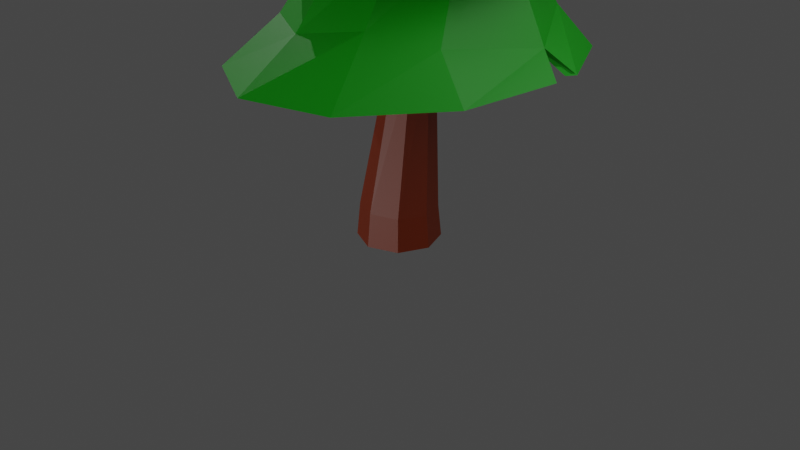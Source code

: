# Source: lowpolytree.blend  (saved by Blender 3.5.10; exported with 4.5.12 LTS)
import bpy
from mathutils import Matrix  # noqa: F401  (used for matrix-valued properties, if any)

bpy.ops.wm.read_factory_settings(use_empty=True)
scene = bpy.context.scene
scene.name = 'Scene'

# ---- collections
col_collection = bpy.data.collections.new('Collection'); scene.collection.children.link(col_collection)

# ---- materials (node trees are filled in below, after node groups)
mat_green = bpy.data.materials.new('Green')
mat_green.use_transparent_shadow = False
mat_brown = bpy.data.materials.new('Brown')
mat_brown.use_transparent_shadow = False

# ---- material node trees
mat_green.use_nodes = True; mat_green.node_tree.nodes.clear()
_N = mat_green.node_tree.nodes; _L = mat_green.node_tree.links
n0 = _N.new('ShaderNodeBsdfPrincipled'); n0.name = 'Principled BSDF'; n0.location = (10, 300)
n0.distribution = 'GGX'
n0.subsurface_method = 'RANDOM_WALK_SKIN'
n0.inputs[0].default_value = (0.0007236, 0.3108, 0.0, 1.0)
n0.inputs[3].default_value = 1.45
n0.inputs[27].default_value = (0.0, 0.0, 0.0, 1.0)
n0.inputs[28].default_value = 1.0
n1 = _N.new('ShaderNodeOutputMaterial'); n1.name = 'Material Output'; n1.location = (300, 300)
_L.new(n0.outputs[0], n1.inputs[0])
n1.is_active_output = True
mat_brown.use_nodes = True; mat_brown.node_tree.nodes.clear()
_N = mat_brown.node_tree.nodes; _L = mat_brown.node_tree.links
n0 = _N.new('ShaderNodeBsdfPrincipled'); n0.name = 'Principled BSDF'; n0.location = (10, 300)
n0.distribution = 'GGX'
n0.subsurface_method = 'RANDOM_WALK_SKIN'
n0.inputs[0].default_value = (0.196, 0.02205, 0.0, 1.0)
n0.inputs[3].default_value = 1.45
n0.inputs[27].default_value = (0.0, 0.0, 0.0, 1.0)
n0.inputs[28].default_value = 1.0
n1 = _N.new('ShaderNodeOutputMaterial'); n1.name = 'Material Output'; n1.location = (300, 300)
_L.new(n0.outputs[0], n1.inputs[0])
n1.is_active_output = True

# ---- world
world_world = bpy.data.worlds.new('World'); scene.world = world_world
world_world.use_nodes = True; world_world.node_tree.nodes.clear()
_N = world_world.node_tree.nodes; _L = world_world.node_tree.links
n0 = _N.new('ShaderNodeOutputWorld'); n0.name = 'World Output'; n0.location = (300, 300)
n1 = _N.new('ShaderNodeBackground'); n1.name = 'Background'; n1.location = (10, 300)
n1.inputs[0].default_value = (0.05088, 0.05088, 0.05088, 1.0)
_L.new(n1.outputs[0], n0.inputs[0])
n0.is_active_output = True
world_world.color = (0.05088, 0.05088, 0.05088)
world_world.use_sun_shadow = False
world_world.sun_shadow_jitter_overblur = 0.0

# ---- cameras
cam_camera = bpy.data.cameras.new('Camera')
cam_camera.clip_end = 100.0
cam_camera.ortho_scale = 7.314

# ---- lights
light_light = bpy.data.lights.new('Light', 'POINT')
light_light.transmission_factor = 0.0
light_light.energy = 1000.0
light_light.shadow_soft_size = 5.241
light_light.shadow_maximum_resolution = 0.006
light_light.use_absolute_resolution = True
light_sun = bpy.data.lights.new('Sun', 'SUN')
light_sun.transmission_factor = 0.0
light_sun.energy = 1.0
light_sun_001 = bpy.data.lights.new('Sun.001', 'SUN')
light_sun_001.transmission_factor = 0.0
light_sun_001.energy = 1.0

# ---- meshes
me_cylinder_001 = bpy.data.meshes.new('Cylinder.001')
me_cylinder_001.from_pydata([(0.0, 1.0, -1.0), (3.911e-10, 0.9217, 0.9163), (0.7071, 0.7071, -1.0), (0.6522, 0.6517, 0.9408), (1.0, 0.0, -1.0), (0.9223, -5.667e-12, 1.0), (0.7071, -0.7071, -1.0), (0.6522, -0.6517, 1.059), (0.0, -1.0, -1.0), (3.911e-10, -0.9217, 1.084), (-0.7071, -0.7071, -1.0), (-0.6522, -0.6517, 1.059), (-1.0, 0.0, -1.0), (-0.9223, -5.667e-12, 1.0), (-0.7071, 0.7071, -1.0), (-0.6522, 0.6517, 0.9408), (0.3038, 0.8569, 10.32), (-0.07632, 1.022, 10.31), (0.4584, 0.4757, 10.2), (0.2971, 0.1016, 10.01), (-0.08582, -0.04631, 9.861), (-0.4659, 0.1187, 9.849), (-0.6206, 0.4999, 9.975), (-0.4592, 0.874, 10.17), (0.3107, 1.162, 17.27), (0.03559, 1.321, 17.3), (0.3922, 0.8541, 17.24), (0.2323, 0.5789, 17.24), (-0.07531, 0.4971, 17.25), (-0.3504, 0.6568, 17.29), (-0.4319, 0.9644, 17.31), (-0.272, 1.24, 17.32), (0.5164, 1.055, 20.14), (0.2959, 1.187, 20.24), (0.5808, 0.8035, 20.12), (0.4515, 0.5799, 20.19), (0.2042, 0.5151, 20.31), (-0.01626, 0.6472, 20.4), (-0.08072, 0.8988, 20.42), (0.04858, 1.122, 20.35), (0.4947, 1.681, 25.22), (0.3144, 1.744, 25.33), (0.5693, 1.514, 25.04), (0.4945, 1.343, 24.89), (0.3141, 1.266, 24.86), (0.1338, 1.33, 24.97), (0.05916, 1.497, 25.15), (0.134, 1.668, 25.3), (0.9589, 1.859, 28.82), (0.9352, 1.869, 28.82), (0.9686, 1.836, 28.83), (0.9588, 1.813, 28.85), (0.9352, 1.804, 28.86), (0.9115, 1.814, 28.86), (0.9017, 1.837, 28.85), (0.9115, 1.86, 28.83), (0.5784, 4.432, 10.28), (-1.96, 4.027, 9.838), (-3.798, 2.232, 9.391), (-4.322, 0.1486, 9.133), (-3.09, -2.613, 9.163), (-0.8144, -3.813, 9.468), (1.727, -3.445, 9.934), (3.565, -1.65, 10.38), (4.003, 1.214, 10.77), (2.857, 3.196, 10.61), (0.3775, 2.871, 17.1), (-0.8526, 2.693, 17.1), (-1.744, 1.827, 17.1), (-1.955, 0.6022, 17.1), (-1.406, -0.5129, 17.1), (-0.3068, -1.092, 17.1), (0.9233, -0.9151, 17.1), (1.814, -0.04859, 17.1), (2.026, 1.176, 17.1), (1.477, 2.291, 17.1), (0.04122, 3.461, 16.16), (-1.782, 2.409, 15.85), (-2.905, 1.316, 15.9), (-2.9, -0.6015, 15.23), (-1.936, -2.074, 15.16), (0.05792, -2.746, 15.3), (1.881, -2.153, 15.61), (3.004, -0.6015, 15.96), (2.973, 1.436, 16.16), (1.867, 2.868, 15.43), (0.3105, 2.072, 22.72), (-0.221, 1.905, 22.87), (-0.5494, 1.459, 23.08), (-0.5494, 0.9042, 23.27), (-0.221, 0.4523, 23.37), (0.3105, 0.2761, 23.34), (0.842, 0.4428, 23.19), (1.17, 0.8887, 22.98), (1.17, 1.444, 22.79), (0.842, 1.895, 22.69), (0.4826, 2.672, 21.65), (-0.3974, 2.524, 21.74), (-1.201, 1.755, 22.04), (-1.296, 0.8262, 22.23), (-0.8471, -0.0802, 22.45), (0.05131, -0.5519, 22.53), (1.145, -0.3148, 22.16), (1.783, 0.2946, 22.23), (1.955, 1.289, 21.96), (1.506, 2.196, 21.74), (0.8524, 2.251, 26.6), (0.4407, 2.191, 26.83), (0.1506, 1.897, 27.11), (0.09304, 1.481, 27.31), (0.2899, 1.104, 27.36), (0.6661, 0.9072, 27.25), (1.078, 0.9675, 27.01), (1.368, 1.261, 26.74), (1.425, 1.677, 26.54), (1.229, 2.055, 26.48), (0.5913, 2.588, 25.72), (-0.1348, 2.331, 26.14), (-0.3525, 1.882, 26.68), (-0.3196, 1.251, 27.08), (0.08167, 0.7402, 27.2), (0.6979, 0.5452, 27.0), (1.423, 0.8202, 26.42), (1.642, 1.251, 26.04), (1.609, 1.882, 25.18), (1.208, 2.393, 25.52), (1.053, 1.924, 33.58), (1.041, 1.92, 33.59), (1.033, 1.909, 33.6), (1.034, 1.895, 33.61), (1.043, 1.884, 33.61), (1.056, 1.88, 33.6), (1.068, 1.884, 33.59), (1.076, 1.895, 33.58), (1.075, 1.909, 33.57), (1.066, 1.92, 33.57), (-3.635, 0.7867, 12.18), (-2.236, -1.548, 12.19), (0.4782, 3.622, 11.91), (-1.399, 3.351, 13.5), (2.677, -1.409, 12.79), (3.254, 1.033, 11.89), (-0.5571, -2.434, 12.34), (-2.756, 2.027, 12.3), (2.157, 2.737, 12.91), (1.32, -2.162, 13.36), (2.085, 1.38, 18.0), (2.087, 0.1436, 17.96), (0.1842, -1.235, 17.81), (-0.9946, -0.8504, 17.75), (-1.727, 1.388, 17.78), (-1.001, 2.387, 17.85), (1.355, 2.382, 17.99), (1.361, -0.8552, 17.89), (-1.725, 0.1513, 17.74), (0.1759, 2.766, 17.93), (-0.2495, 2.466, 23.04), (-0.8994, 1.834, 22.5), (1.861, 1.358, 23.25), (1.457, 2.171, 22.21), (0.1598, -0.2944, 23.0), (1.06, 0.05163, 23.86), (-1.051, 0.9419, 22.76), (0.6505, 2.594, 22.16), (1.71, 0.4652, 22.66), (-0.6465, 0.1287, 22.95), (1.228, 1.037, 27.53), (0.8026, 0.8977, 27.85), (0.07636, 1.402, 27.9), (0.05284, 1.852, 27.62), (0.7264, 2.356, 26.94), (1.166, 2.217, 26.79), (1.476, 1.402, 27.16), (0.3627, 1.037, 27.99), (0.3011, 2.217, 27.25), (1.453, 1.852, 26.88), (-0.996, 1.973, 21.89), (0.7545, 2.662, 21.65), (1.056, -0.7219, 22.45), (0.09252, 2.425, 26.02), (1.221, 0.6738, 26.51), (3.023, 1.267, 16.23), (-1.768, -2.153, 15.16), (0.3029, 4.37, 10.3), (4.009, 0.5592, 10.74), (-4.229, -0.3041, 9.133)], [], [(0, 1, 3, 2), (2, 3, 5, 4), (4, 5, 7, 6), (6, 7, 9, 8), (8, 9, 11, 10), (10, 11, 13, 12), (11, 9, 20, 21), (12, 13, 15, 14), (14, 15, 1, 0), (0, 2, 4, 6, 8, 10, 12, 14), (18, 16, 24, 26), (1, 15, 23, 17), (3, 1, 17, 16), (7, 5, 18, 19), (13, 11, 21, 22), (9, 7, 19, 20), (15, 13, 22, 23), (5, 3, 16, 18), (25, 31, 39, 33), (23, 22, 30, 31), (21, 20, 28, 29), (19, 18, 26, 27), (16, 17, 25, 24), (17, 23, 31, 25), (22, 21, 29, 30), (20, 19, 27, 28), (35, 34, 42, 43), (30, 29, 37, 38), (28, 27, 35, 36), (26, 24, 32, 34), (31, 30, 38, 39), (29, 28, 36, 37), (27, 26, 34, 35), (24, 25, 33, 32), (47, 46, 54, 55), (32, 33, 41, 40), (33, 39, 47, 41), (38, 37, 45, 46), (36, 35, 43, 44), (34, 32, 40, 42), (39, 38, 46, 47), (37, 36, 44, 45), (48, 49, 55, 54, 53, 52, 51, 50), (45, 44, 52, 53), (43, 42, 50, 51), (40, 41, 49, 48), (41, 47, 55, 49), (46, 45, 53, 54), (44, 43, 51, 52), (42, 40, 48, 50), (136, 137, 70, 69), (138, 139, 67, 66), (140, 141, 74, 73), (137, 142, 71, 70), (139, 143, 68, 67), (141, 144, 75, 74), (142, 145, 72, 71), (143, 136, 69, 68), (144, 138, 66, 75), (145, 140, 73, 72), (146, 147, 93, 94), (148, 149, 90, 91), (150, 151, 87, 88), (152, 146, 94, 95), (153, 148, 91, 92), (154, 150, 88, 89), (155, 152, 95, 86), (147, 153, 92, 93), (149, 154, 89, 90), (151, 155, 86, 87), (156, 157, 108, 107), (158, 159, 115, 114), (160, 161, 112, 111), (157, 162, 109, 108), (159, 163, 106, 115), (161, 164, 113, 112), (162, 165, 110, 109), (163, 156, 107, 106), (164, 158, 114, 113), (165, 160, 111, 110), (166, 167, 131, 132), (168, 169, 128, 129), (170, 171, 135, 126), (172, 166, 132, 133), (173, 168, 129, 130), (174, 170, 126, 127), (175, 172, 133, 134), (167, 173, 130, 131), (169, 174, 127, 128), (171, 175, 134, 135), (62, 63, 140, 145), (65, 56, 138, 144), (58, 59, 136, 143), (61, 62, 145, 142), (64, 65, 144, 141), (57, 58, 143, 139), (60, 61, 142, 137), (63, 184, 141, 140), (183, 57, 139, 138), (185, 60, 137, 136), (77, 76, 155, 151), (80, 79, 154, 149), (83, 82, 153, 147), (76, 85, 152, 155), (79, 78, 150, 154), (82, 81, 148, 153), (85, 84, 146, 152), (78, 77, 151, 150), (81, 182, 149, 148), (181, 83, 147, 146), (100, 101, 160, 165), (103, 104, 158, 164), (96, 97, 156, 163), (99, 100, 165, 162), (102, 103, 164, 161), (105, 177, 163, 159), (98, 99, 162, 157), (101, 178, 161, 160), (104, 105, 159, 158), (97, 176, 157, 156), (125, 124, 175, 171), (118, 117, 174, 169), (121, 120, 173, 167), (124, 123, 172, 175), (179, 116, 170, 174), (120, 119, 168, 173), (123, 122, 166, 172), (116, 125, 171, 170), (119, 118, 169, 168), (180, 121, 167, 166)])
me_cylinder_001.polygons.foreach_set('material_index', [1, 1, 1, 1, 1, 1, 1, 1, 1, 0, 1, 1, 1, 1, 1, 1, 1, 1, 1, 1, 1, 1, 1, 1, 1, 1, 1, 1, 1, 1, 1, 1, 1, 1, 1, 1, 1, 1, 1, 1, 1, 1, 0, 1, 1, 1, 1, 1, 1, 1, 0, 0, 0, 0, 0, 0, 0, 0, 0, 0, 0, 0, 0, 0, 0, 0, 0, 0, 0, 0, 0, 0, 0, 0, 0, 0, 0, 0, 0, 0, 0, 0, 0, 0, 0, 0, 0, 0, 0, 0, 0, 0, 0, 0, 0, 0, 0, 0, 0, 0, 0, 0, 0, 0, 0, 0, 0, 0, 0, 0, 0, 0, 0, 0, 0, 0, 0, 0, 0, 0, 0, 0, 0, 0, 0, 0, 0, 0, 0, 0])
_uv = me_cylinder_001.uv_layers.new(name='UVMap')
_uv.uv.foreach_set('vector', [1.0, 0.5, 1.0, 1.0, 0.875, 1.0, 0.875, 0.5, 0.875, 0.5, 0.875, 1.0, 0.75, 1.0, 0.75, 0.5, 0.75, 0.5, 0.75, 1.0, 0.625, 1.0, 0.625, 0.5, 0.625, 0.5, 0.625, 1.0, 0.5, 1.0, 0.5, 0.5, 0.5, 0.5, 0.5, 1.0, 0.375, 1.0, 0.375, 0.5, 0.375, 0.5, 0.375, 1.0, 0.25, 1.0, 0.25, 0.5, 0.375, 1.0, 0.5, 1.0, 0.5, 1.0, 0.375, 1.0, 0.25, 0.5, 0.25, 1.0, 0.125, 1.0, 0.125, 0.5, 0.125, 0.5, 0.125, 1.0, 0.0, 1.0, 0.0, 0.5, 0.75, 0.49, 0.9197, 0.4197, 0.99, 0.25, 0.9197, 0.08029, 0.75, 0.01, 0.5803, 0.08029, 0.51, 0.25, 0.5803, 0.4197, 0.75, 1.0, 0.875, 1.0, 0.875, 1.0, 0.75, 1.0, 0.0, 1.0, 0.125, 1.0, 0.125, 1.0, 0.0, 1.0, 0.875, 1.0, 1.0, 1.0, 1.0, 1.0, 0.875, 1.0, 0.625, 1.0, 0.75, 1.0, 0.75, 1.0, 0.625, 1.0, 0.25, 1.0, 0.375, 1.0, 0.375, 1.0, 0.25, 1.0, 0.5, 1.0, 0.625, 1.0, 0.625, 1.0, 0.5, 1.0, 0.125, 1.0, 0.25, 1.0, 0.25, 1.0, 0.125, 1.0, 0.75, 1.0, 0.875, 1.0, 0.875, 1.0, 0.75, 1.0, 0.0, 1.0, 0.125, 1.0, 0.125, 1.0, 0.0, 1.0, 0.125, 1.0, 0.25, 1.0, 0.25, 1.0, 0.125, 1.0, 0.375, 1.0, 0.5, 1.0, 0.5, 1.0, 0.375, 1.0, 0.625, 1.0, 0.75, 1.0, 0.75, 1.0, 0.625, 1.0, 0.875, 1.0, 1.0, 1.0, 1.0, 1.0, 0.875, 1.0, 0.0, 1.0, 0.125, 1.0, 0.125, 1.0, 0.0, 1.0, 0.25, 1.0, 0.375, 1.0, 0.375, 1.0, 0.25, 1.0, 0.5, 1.0, 0.625, 1.0, 0.625, 1.0, 0.5, 1.0, 0.625, 1.0, 0.75, 1.0, 0.75, 1.0, 0.625, 1.0, 0.25, 1.0, 0.375, 1.0, 0.375, 1.0, 0.25, 1.0, 0.5, 1.0, 0.625, 1.0, 0.625, 1.0, 0.5, 1.0, 0.75, 1.0, 0.875, 1.0, 0.875, 1.0, 0.75, 1.0, 0.125, 1.0, 0.25, 1.0, 0.25, 1.0, 0.125, 1.0, 0.375, 1.0, 0.5, 1.0, 0.5, 1.0, 0.375, 1.0, 0.625, 1.0, 0.75, 1.0, 0.75, 1.0, 0.625, 1.0, 0.875, 1.0, 1.0, 1.0, 1.0, 1.0, 0.875, 1.0, 0.125, 1.0, 0.25, 1.0, 0.25, 1.0, 0.125, 1.0, 0.875, 1.0, 1.0, 1.0, 1.0, 1.0, 0.875, 1.0, 0.0, 1.0, 0.125, 1.0, 0.125, 1.0, 0.0, 1.0, 0.25, 1.0, 0.375, 1.0, 0.375, 1.0, 0.25, 1.0, 0.5, 1.0, 0.625, 1.0, 0.625, 1.0, 0.5, 1.0, 0.75, 1.0, 0.875, 1.0, 0.875, 1.0, 0.75, 1.0, 0.125, 1.0, 0.25, 1.0, 0.25, 1.0, 0.125, 1.0, 0.375, 1.0, 0.5, 1.0, 0.5, 1.0, 0.375, 1.0, 0.4197, 0.4197, 0.25, 0.49, 0.08029, 0.4197, 0.01, 0.25, 0.08029, 0.08029, 0.25, 0.01, 0.4197, 0.08029, 0.49, 0.25, 0.375, 1.0, 0.5, 1.0, 0.5, 1.0, 0.375, 1.0, 0.625, 1.0, 0.75, 1.0, 0.75, 1.0, 0.625, 1.0, 0.875, 1.0, 1.0, 1.0, 1.0, 1.0, 0.875, 1.0, 0.0, 1.0, 0.125, 1.0, 0.125, 1.0, 0.0, 1.0, 0.25, 1.0, 0.375, 1.0, 0.375, 1.0, 0.25, 1.0, 0.5, 1.0, 0.625, 1.0, 0.625, 1.0, 0.5, 1.0, 0.75, 1.0, 0.875, 1.0, 0.875, 1.0, 0.75, 1.0, 0.0, 0.0, 0.0, 0.0, 0.0, 0.0, 0.0, 0.0, 0.0, 0.0, 0.0, 0.0, 0.0, 0.0, 0.0, 0.0, 0.0, 0.0, 0.0, 0.0, 0.0, 0.0, 0.0, 0.0, 0.0, 0.0, 0.0, 0.0, 0.0, 0.0, 0.0, 0.0, 0.0, 0.0, 0.0, 0.0, 0.0, 0.0, 0.0, 0.0, 0.0, 0.0, 0.0, 0.0, 0.0, 0.0, 0.0, 0.0, 0.0, 0.0, 0.0, 0.0, 0.0, 0.0, 0.0, 0.0, 0.0, 0.0, 0.0, 0.0, 0.0, 0.0, 0.0, 0.0, 0.0, 0.0, 0.0, 0.0, 0.0, 0.0, 0.0, 0.0, 0.0, 0.0, 0.0, 0.0, 0.0, 0.0, 0.0, 0.0, 0.0, 0.0, 0.0, 0.0, 0.0, 0.0, 0.0, 0.0, 0.0, 0.0, 0.0, 0.0, 0.0, 0.0, 0.0, 0.0, 0.0, 0.0, 0.0, 0.0, 0.0, 0.0, 0.0, 0.0, 0.0, 0.0, 0.0, 0.0, 0.0, 0.0, 0.0, 0.0, 0.0, 0.0, 0.0, 0.0, 0.0, 0.0, 0.0, 0.0, 0.0, 0.0, 0.0, 0.0, 0.0, 0.0, 0.0, 0.0, 0.0, 0.0, 0.0, 0.0, 0.0, 0.0, 0.0, 0.0, 0.0, 0.0, 0.0, 0.0, 0.0, 0.0, 0.0, 0.0, 0.0, 0.0, 0.0, 0.0, 0.0, 0.0, 0.0, 0.0, 0.0, 0.0, 0.0, 0.0, 0.0, 0.0, 0.0, 0.0, 0.0, 0.0, 0.0, 0.0, 0.0, 0.0, 0.0, 0.0, 0.0, 0.0, 0.0, 0.0, 0.0, 0.0, 0.0, 0.0, 0.0, 0.0, 0.0, 0.0, 0.0, 0.0, 0.0, 0.0, 0.0, 0.0, 0.0, 0.0, 0.0, 0.0, 0.0, 0.0, 0.0, 0.0, 0.0, 0.0, 0.0, 0.0, 0.0, 0.0, 0.0, 0.0, 0.0, 0.0, 0.0, 0.0, 0.0, 0.0, 0.0, 0.0, 0.0, 0.0, 0.0, 0.0, 0.0, 0.0, 0.0, 0.0, 0.0, 0.0, 0.0, 0.0, 0.0, 0.0, 0.0, 0.0, 0.0, 0.0, 0.0, 0.0, 0.0, 0.0, 0.0, 0.0, 0.0, 0.0, 0.0, 0.0, 0.0, 0.0, 0.0, 0.0, 0.0, 0.0, 0.0, 0.0, 0.0, 0.0, 0.0, 0.0, 0.0, 0.0, 0.0, 0.0, 0.0, 0.0, 0.0, 0.0, 0.0, 0.0, 0.0, 0.0, 0.0, 0.0, 0.0, 0.0, 0.0, 0.0, 0.0, 0.0, 0.0, 0.0, 0.0, 0.0, 0.0, 0.0, 0.0, 0.0, 0.0, 0.0, 0.0, 0.0, 0.0, 0.0, 0.0, 0.0, 0.0, 0.0, 0.0, 0.0, 0.0, 0.0, 0.0, 0.0, 0.0, 0.0, 0.0, 0.0, 0.0, 0.0, 0.0, 0.0, 0.0, 0.0, 0.0, 0.0, 0.0, 0.0, 0.0, 0.0, 0.0, 0.0, 0.0, 0.0, 0.0, 0.0, 0.0, 0.0, 0.0, 0.0, 0.0, 0.0, 0.0, 0.0, 0.0, 0.0, 0.0, 0.0, 0.0, 0.0, 0.0, 0.0, 0.0, 0.0, 0.0, 0.0, 0.0, 0.0, 0.0, 0.0, 0.0, 0.0, 0.0, 0.0, 0.0, 0.0, 0.0, 0.0, 0.0, 0.0, 0.0, 0.0, 0.0, 0.0, 0.0, 0.0, 0.0, 0.0, 0.0, 0.0, 0.0, 0.0, 0.0, 0.0, 0.0, 0.0, 0.0, 0.0, 0.0, 0.0, 0.0, 0.0, 0.0, 0.0, 0.0, 0.0, 0.0, 0.0, 0.0, 0.0, 0.0, 0.0, 0.0, 0.0, 0.0, 0.0, 0.0, 0.0, 0.0, 0.0, 0.0, 0.0, 0.0, 0.0, 0.0, 0.0, 0.0, 0.0, 0.0, 0.0, 0.0, 0.0, 0.0, 0.0, 0.0, 0.0, 0.0, 0.0, 0.0, 0.0, 0.0, 0.0, 0.0, 0.0, 0.0, 0.0, 0.0, 0.0, 0.0, 0.0, 0.0, 0.0, 0.0, 0.0, 0.0, 0.0, 0.0, 0.0, 0.0, 0.0, 0.0, 0.0, 0.0, 0.0, 0.0, 0.0, 0.0, 0.0, 0.0, 0.0, 0.0, 0.0, 0.0, 0.0, 0.0, 0.0, 0.0, 0.0, 0.0, 0.0, 0.0, 0.0, 0.0, 0.0, 0.0, 0.0, 0.0, 0.0, 0.0, 0.0, 0.0, 0.0, 0.0, 0.0, 0.0, 0.0, 0.0, 0.0, 0.0, 0.0, 0.0, 0.0, 0.0, 0.0, 0.0, 0.0, 0.0, 0.0, 0.0, 0.0, 0.0, 0.0, 0.0, 0.0, 0.0, 0.0, 0.0, 0.0, 0.0, 0.0, 0.0, 0.0, 0.0, 0.0, 0.0, 0.0, 0.0, 0.0, 0.0, 0.0, 0.0, 0.0, 0.0, 0.0, 0.0, 0.0, 0.0, 0.0, 0.0, 0.0, 0.0, 0.0, 0.0, 0.0, 0.0, 0.0, 0.0, 0.0, 0.0, 0.0, 0.0, 0.0, 0.0, 0.0, 0.0, 0.0, 0.0, 0.0, 0.0, 0.0, 0.0, 0.0, 0.0, 0.0, 0.0, 0.0, 0.0, 0.0, 0.0, 0.0, 0.0, 0.0, 0.0, 0.0, 0.0, 0.0, 0.0, 0.0, 0.0, 0.0, 0.0, 0.0, 0.0, 0.0, 0.0, 0.0, 0.0, 0.0, 0.0, 0.0, 0.0, 0.0, 0.0, 0.0, 0.0, 0.0, 0.0, 0.0, 0.0, 0.0, 0.0, 0.0, 0.0, 0.0, 0.0, 0.0, 0.0, 0.0, 0.0, 0.0, 0.0, 0.0, 0.0, 0.0, 0.0, 0.0, 0.0, 0.0, 0.0, 0.0, 0.0, 0.0, 0.0, 0.0, 0.0, 0.0, 0.0, 0.0, 0.0, 0.0, 0.0, 0.0, 0.0, 0.0, 0.0, 0.0, 0.0, 0.0, 0.0, 0.0, 0.0, 0.0, 0.0, 0.0, 0.0, 0.0, 0.0, 0.0, 0.0, 0.0, 0.0, 0.0, 0.0, 0.0, 0.0, 0.0, 0.0, 0.0, 0.0, 0.0, 0.0, 0.0, 0.0, 0.0, 0.0, 0.0, 0.0, 0.0, 0.0, 0.0])
me_cylinder_001.materials.append(mat_green)
me_cylinder_001.materials.append(mat_brown)
me_cylinder_001.materials.append(None)
me_cylinder_001.update()

# ---- objects
ob_light = bpy.data.objects.new('Light', light_light)
ob_camera = bpy.data.objects.new('Camera', cam_camera)
ob_cylinder = bpy.data.objects.new('Cylinder', me_cylinder_001)
ob_sun = bpy.data.objects.new('Sun', light_sun)
ob_sun_001 = bpy.data.objects.new('Sun.001', light_sun_001)

# ---- transforms, parenting, visibility, modifiers, constraints
ob_light.location = (4.076, 1.005, 5.904)
ob_light.rotation_euler = (0.6503, 0.05522, 1.866)
ob_light.lock_rotations_4d = False
ob_light.empty_display_type = 'ARROWS'
ob_light.color = (0.0, 0.0, 0.0, 0.0)
ob_light.lineart.crease_threshold = 0.0
ob_camera.location = (7.359, -6.926, 4.958)
ob_camera.rotation_euler = (1.109, 0.0, 0.8149)
ob_camera.lock_rotations_4d = False
ob_camera.empty_display_type = 'ARROWS'
ob_camera.color = (0.0, 0.0, 0.0, 0.0)
ob_camera.display_type = 'WIRE'
ob_camera.lineart.crease_threshold = 0.0
ob_cylinder.location = (0.0, 0.0, 0.0)
ob_cylinder.scale = (0.4265, 0.4265, 0.1692)
_m = ob_cylinder.modifiers.new('Solidify', 'SOLIDIFY')
_m.thickness = 0.27
ob_sun.location = (-6.231, 0.928, 4.568)
ob_sun.rotation_euler = (-0.7835, -1.02, 0.4544)
ob_sun.scale = (5.02, 5.02, 5.02)
ob_sun_001.location = (-0.8842, -6.405, 6.312)
ob_sun_001.rotation_euler = (1.684, 0.0208, -0.1724)

# ---- collection membership
col_collection.objects.link(ob_light)
col_collection.objects.link(ob_camera)
col_collection.objects.link(ob_cylinder)
col_collection.objects.link(ob_sun)
col_collection.objects.link(ob_sun_001)

# ---- scene / render settings (as saved in the file)
scene.camera = ob_camera
scene.frame_start = 1; scene.frame_end = 250; scene.frame_set(1)
scene.render.engine = 'BLENDER_EEVEE_NEXT'
scene.cycles.sampling_pattern = 'TABULATED_SOBOL'
scene.view_settings.view_transform = 'Filmic'
bpy.context.view_layer.update()
